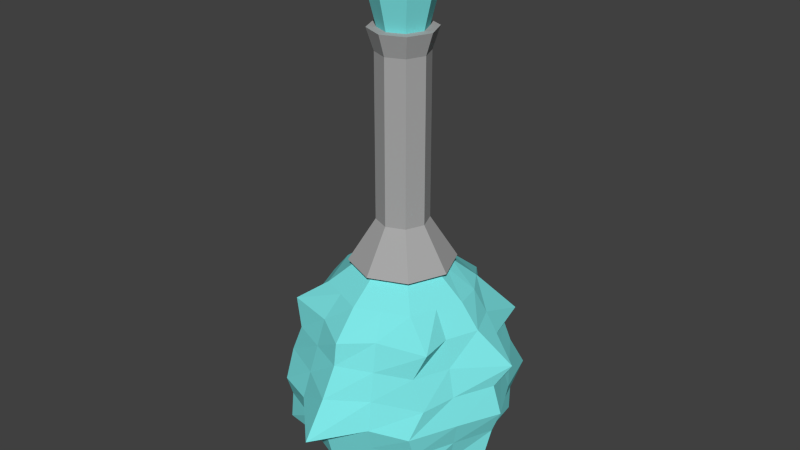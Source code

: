 # Source: Potion3.blend  (saved by Blender 2.76.0; exported with 4.5.12 LTS)
import bpy
from mathutils import Matrix  # noqa: F401  (used for matrix-valued properties, if any)

bpy.ops.wm.read_factory_settings(use_empty=True)
scene = bpy.context.scene
scene.name = 'Scene'

# ---- collections
col_collection_1 = bpy.data.collections.new('Collection 1'); scene.collection.children.link(col_collection_1)

# ---- materials (node trees are filled in below, after node groups)
mat_grey = bpy.data.materials.new('Grey')
mat_grey.alpha_threshold = 0.0
mat_grey.diffuse_color = (0.3931, 0.3931, 0.3931, 1.0)
mat_grey.roughness = 0.5
mat_ice = bpy.data.materials.new('Ice')
mat_ice.alpha_threshold = 0.0
mat_ice.diffuse_color = (0.2099, 0.8, 0.8, 1.0)
mat_ice.roughness = 0.5

# ---- material node trees

# ---- world
world_world = bpy.data.worlds.new('World'); scene.world = world_world
world_world.color = (0.05088, 0.05088, 0.05088)
world_world.use_sun_shadow = False
world_world.sun_shadow_jitter_overblur = 0.0
world_world.cycles.sampling_method = 'MANUAL'
world_world.cycles.sample_map_resolution = 256

# ---- meshes
me_cylinder_014 = bpy.data.meshes.new('Cylinder.014')
me_cylinder_014.from_pydata([(2.188e-09, 0.05172, 0.5053), (2.188e-09, 0.05172, 0.8388), (0.03713, 0.03634, 0.5053), (0.03713, 0.03634, 0.8388), (0.05251, -0.0007914, 0.5053), (0.05251, -0.0007914, 0.8388), (0.03713, -0.03792, 0.5053), (0.03713, -0.03792, 0.8388), (-2.403e-09, -0.05331, 0.5053), (-2.403e-09, -0.05331, 0.8388), (-0.03713, -0.03792, 0.5053), (-0.03713, -0.03792, 0.8388), (-0.05251, -0.0007914, 0.5053), (-0.05251, -0.0007914, 0.8388), (-0.03713, 0.03634, 0.5053), (-0.03713, 0.03634, 0.8388), (3.105e-09, 0.1065, 0.4186), (0.07587, 0.07508, 0.4186), (0.1073, -0.0007914, 0.4186), (0.07587, -0.07667, 0.4186), (-6.276e-09, -0.1081, 0.4186), (-0.07587, -0.07666, 0.4186), (-0.1073, -0.0007914, 0.4186), (-0.07587, 0.07508, 0.4186), (-1.027e-09, 0.2487, 0.2885), (0.154, 0.1725, 0.2833), (0.1849, -0.0007914, 0.3247), (0.1657, -0.1323, 0.3236), (-9.596e-09, -0.1974, 0.3152), (-0.1657, -0.1323, 0.3236), (-0.1849, -0.0007914, 0.3247), (-0.154, 0.1725, 0.2833), (-6.74e-09, 0.2688, 0.09588), (0.1537, 0.2143, 0.1308), (0.2457, -0.0007972, 0.1588), (0.1605, -0.1765, 0.1555), (-5.72e-08, -0.2881, 0.1394), (-0.1605, -0.1765, 0.1555), (-0.2457, -0.0007972, 0.1588), (-0.1537, 0.2143, 0.1308), (-1.049e-08, 0.2129, 0.06115), (0.16, 0.1592, 0.04361), (0.2201, -0.01183, 0.06136), (0.1608, -0.1668, 0.05645), (-2.916e-08, -0.2144, 0.06115), (-0.1608, -0.1668, 0.05645), (-0.2201, -0.01183, 0.06136), (-0.16, 0.1592, 0.04361), (2.373e-08, 0.1789, -0.04911), (0.1262, 0.1254, -0.0002254), (0.1981, -0.03057, -0.01025), (0.1262, -0.127, -0.0002254), (-2.888e-08, -0.1793, -0.0002254), (-0.1262, -0.127, -0.0002254), (-0.1981, -0.03057, -0.01025), (-0.1262, 0.1254, -0.0002254), (0.04731, 0.04652, 0.8831), (2.056e-09, 0.06611, 0.8831), (0.06691, -0.0007914, 0.8831), (0.04731, -0.0481, 0.8831), (-3.793e-09, -0.0677, 0.8831), (-0.04731, -0.0481, 0.8831), (-0.06691, -0.0007914, 0.8831), (-0.04731, 0.04652, 0.8831), (0.03393, 0.03314, 0.8831), (1.992e-09, 0.04719, 0.8831), (0.04798, -0.0007914, 0.8831), (0.03393, -0.03472, 0.8831), (-2.203e-09, -0.04877, 0.8831), (-0.03393, -0.03472, 0.8831), (-0.04798, -0.0007914, 0.8831), (-0.03393, 0.03314, 0.8831), (0.04651, 0.04572, 0.9543), (2.052e-09, 0.06499, 0.9543), (0.06578, -0.0007914, 0.9543), (0.04651, -0.0473, 0.9543), (-3.698e-09, -0.06657, 0.9543), (-0.04651, -0.0473, 0.9543), (-0.06578, -0.0007914, 0.9543), (-0.04651, 0.04572, 0.9543), (-1.027e-09, -0.0007914, 1.033), (-7.692e-09, -0.2384, 0.2107), (-0.1697, -0.1452, 0.2075), (-0.1437, -0.1445, 0.2693), (-0.2454, 0.0313, 0.2528), (-0.227, -0.0007914, 0.2158), (-0.1569, 0.1561, 0.2141), (-0.1437, 0.1429, 0.2693), (-2.371e-08, -0.204, 0.2693), (0.1437, -0.1445, 0.2693), (0.1697, -0.1452, 0.2075), (0.227, -0.0007914, 0.2158), (0.2454, 0.0313, 0.2528), (0.1437, 0.1429, 0.2693), (0.1569, 0.1561, 0.2141), (-5.53e-09, 0.2208, 0.214), (-5.945e-09, 0.2025, 0.2693), (-0.1033, -0.1041, 0.3716), (-1.44e-08, -0.1469, 0.3716), (0.1033, -0.1041, 0.3716), (0.1461, -0.0007914, 0.3716), (0.1033, 0.1025, 0.3716), (-1.628e-09, 0.1453, 0.3716), (-0.1033, 0.1025, 0.3716), (-0.1461, -0.0007914, 0.3716), (-0.2268, -0.0007914, 0.1099), (-0.1604, -0.1612, 0.1099), (-2.763e-08, -0.2276, 0.1099), (0.1604, -0.1612, 0.1099), (0.2268, -0.0007914, 0.1099), (0.1604, 0.1596, 0.1099), (-0.1604, 0.1596, 0.1099), (-7.8e-09, 0.226, 0.1099), (-0.01857, -0.04562, 0.5053), (-0.01857, -0.04562, 0.8388), (-0.03794, -0.09238, 0.4186), (-0.06537, -0.1586, 0.3247), (-0.08483, -0.2056, 0.1586), (-0.07554, -0.1832, 0.06115), (-0.06311, -0.1531, -0.0002254), (-0.02365, -0.0579, 0.8831), (-0.01696, -0.04175, 0.8831), (-0.02326, -0.05694, 0.9543), (-0.07186, -0.1743, 0.2693), (-0.07834, -0.1899, 0.214), (-0.05166, -0.1255, 0.3716), (-0.08018, -0.1944, 0.1099), (0.01857, -0.04562, 0.5053), (0.01857, -0.04562, 0.8388), (0.03794, -0.09238, 0.4186), (0.06537, -0.1586, 0.3247), (0.08483, -0.2056, 0.1586), (0.07554, -0.1832, 0.06115), (0.06311, -0.1531, -0.0002254), (0.02365, -0.0579, 0.8831), (0.01696, -0.04175, 0.8831), (0.02326, -0.05694, 0.9543), (0.07834, -0.1899, 0.214), (0.07186, -0.1743, 0.2693), (0.05166, -0.1255, 0.3716), (0.08018, -0.1944, 0.1099), (-0.04482, -0.01936, 0.5053), (-0.04482, -0.01936, 0.8388), (-0.09159, -0.03873, 0.4186), (-0.1589, -0.06615, 0.3248), (-0.2048, -0.08562, 0.1586), (-0.1824, -0.07633, 0.06115), (-0.1524, -0.0639, -0.0002254), (-0.05711, -0.02445, 0.8831), (-0.04096, -0.01776, 0.8831), (-0.05615, -0.02405, 0.9543), (-0.1735, -0.07265, 0.2693), (-0.1891, -0.07913, 0.214), (-0.1247, -0.05245, 0.3716), (-0.1936, -0.08097, 0.1099), (-0.04482, 0.01778, 0.5053), (-0.04482, 0.01778, 0.8388), (-0.09159, 0.03715, 0.4186), (-0.1578, 0.06458, 0.3247), (-0.2048, 0.08404, 0.1586), (-0.1824, 0.07475, 0.06115), (-0.1524, 0.06232, -0.0002254), (-0.05711, 0.02286, 0.8831), (-0.04096, 0.01617, 0.8831), (-0.05615, 0.02246, 0.9543), (-0.1735, 0.07107, 0.2693), (-0.1891, 0.07755, 0.214), (-0.1324, 0.05714, 0.3686), (-0.1936, 0.07939, 0.1099), (-0.01857, 0.04403, 0.5053), (-0.01857, 0.04403, 0.8388), (-0.03794, 0.0908, 0.4186), (-0.06538, 0.1571, 0.3247), (-0.08483, 0.204, 0.1586), (-0.07554, 0.1816, 0.06115), (-0.06311, 0.1516, -0.0002254), (-0.02365, 0.05632, 0.8831), (-0.01696, 0.04016, 0.8831), (-0.02326, 0.05535, 0.9543), (-0.07186, 0.1727, 0.2693), (-0.07834, 0.1883, 0.214), (-0.05166, 0.1239, 0.3716), (-0.08018, 0.1928, 0.1099), (0.01857, 0.04403, 0.5053), (0.01857, 0.04403, 0.8388), (0.03794, 0.0908, 0.4186), (0.06538, 0.1571, 0.3247), (0.08483, 0.204, 0.1586), (0.07554, 0.1816, 0.06115), (0.06311, 0.1516, -0.0002254), (0.02365, 0.05632, 0.8831), (0.01696, 0.04016, 0.8831), (0.02326, 0.05535, 0.9543), (0.07186, 0.1727, 0.2693), (0.07834, 0.1883, 0.214), (0.05166, 0.1239, 0.3716), (0.08018, 0.1928, 0.1099), (0.04482, 0.01778, 0.5053), (0.04482, 0.01778, 0.8388), (0.09159, 0.03715, 0.4186), (0.1578, 0.06458, 0.3247), (0.2048, 0.08404, 0.1586), (0.1824, 0.07475, 0.06115), (0.1524, 0.06232, -0.0002254), (0.05711, 0.02286, 0.8831), (0.04096, 0.01617, 0.8831), (0.05615, 0.02246, 0.9543), (0.1891, 0.07755, 0.214), (0.1735, 0.07107, 0.2693), (0.1324, 0.05714, 0.3686), (0.1936, 0.07939, 0.1099), (0.04482, -0.01936, 0.5053), (0.04482, -0.01936, 0.8388), (0.09159, -0.03873, 0.4186), (0.1589, -0.06615, 0.3248), (0.2048, -0.08562, 0.1586), (0.1824, -0.07633, 0.06115), (0.1524, -0.0639, -0.0002254), (0.05711, -0.02445, 0.8831), (0.04096, -0.01776, 0.8831), (0.05615, -0.02405, 0.9543), (0.1735, -0.07265, 0.2693), (0.1891, -0.07913, 0.214), (0.1247, -0.05245, 0.3716), (0.1936, -0.08097, 0.1099), (-6.54e-09, -0.09494, 0.4118), (0.09415, -0.0007914, 0.4118), (1.691e-09, 0.09335, 0.4118), (-0.06657, 0.06578, 0.4118), (-0.06657, -0.06736, 0.4118), (0.06657, -0.06736, 0.4118), (0.06657, 0.06578, 0.4118), (-0.09415, -0.0007914, 0.4118), (-0.03329, -0.08115, 0.4118), (0.03329, -0.08115, 0.4118), (-0.08036, -0.03408, 0.4118), (-0.08036, 0.03249, 0.4118), (-0.03329, 0.07957, 0.4118), (0.03329, 0.07957, 0.4118), (0.08036, 0.03249, 0.4118), (0.08036, -0.03408, 0.4118)], [], [(183, 184, 3, 2), (197, 198, 5, 4), (211, 212, 7, 6), (127, 128, 9, 8), (113, 114, 11, 10), (141, 142, 13, 12), (142, 11, 61, 148), (169, 170, 1, 0), (155, 156, 15, 14), (197, 4, 18, 199), (125, 97, 29, 116), (113, 10, 21, 115), (169, 0, 16, 171), (183, 2, 17, 185), (211, 6, 19, 213), (141, 12, 22, 143), (127, 8, 20, 129), (155, 14, 23, 157), (166, 86, 39, 159), (223, 99, 27, 214), (195, 101, 25, 186), (181, 102, 24, 172), (153, 104, 30, 144), (139, 98, 28, 130), (209, 100, 26, 200), (167, 103, 31, 158), (154, 105, 46, 146), (124, 82, 37, 117), (222, 90, 35, 215), (194, 94, 33, 187), (180, 95, 32, 173), (152, 85, 38, 145), (137, 81, 36, 131), (207, 91, 34, 201), (188, 41, 49, 189), (140, 107, 44, 132), (210, 109, 42, 202), (168, 111, 47, 160), (126, 106, 45, 118), (224, 108, 43, 216), (196, 110, 41, 188), (182, 112, 40, 174), (48, 189, 49, 203, 50, 217, 51, 133, 52, 119, 53, 147, 54, 161, 55, 175), (174, 40, 48, 175), (146, 46, 54, 147), (132, 44, 52, 133), (202, 42, 50, 203), (160, 47, 55, 161), (118, 45, 53, 119), (216, 43, 51, 217), (204, 56, 64, 205), (128, 7, 59, 134), (156, 13, 62, 162), (198, 3, 56, 204), (114, 9, 60, 120), (170, 15, 63, 176), (184, 1, 57, 190), (212, 5, 58, 218), (177, 71, 79, 178), (162, 62, 70, 163), (120, 60, 68, 121), (218, 58, 66, 219), (190, 57, 65, 191), (176, 63, 71, 177), (148, 61, 69, 149), (134, 59, 67, 135), (123, 83, 82, 124), (149, 69, 77, 150), (135, 67, 75, 136), (205, 64, 72, 206), (163, 70, 78, 164), (121, 68, 76, 122), (219, 66, 74, 220), (191, 65, 73, 192), (116, 29, 83, 123), (221, 89, 90, 222), (214, 27, 89, 221), (193, 93, 94, 194), (186, 25, 93, 193), (179, 96, 95, 180), (172, 24, 96, 179), (151, 84, 85, 152), (144, 30, 84, 151), (138, 88, 81, 137), (130, 28, 88, 138), (208, 92, 91, 207), (200, 26, 92, 208), (75, 220, 74, 80), (72, 192, 73, 80), (73, 178, 79, 80), (78, 150, 77, 80), (76, 136, 75, 80), (74, 206, 72, 80), (79, 164, 78, 80), (77, 122, 76, 80), (158, 31, 87, 165), (165, 87, 86, 166), (236, 228, 103, 167), (239, 226, 100, 209), (234, 225, 98, 139), (235, 232, 104, 153), (237, 227, 102, 181), (238, 231, 101, 195), (240, 230, 99, 223), (233, 229, 97, 125), (173, 32, 112, 182), (187, 33, 110, 196), (215, 35, 108, 224), (117, 37, 106, 126), (159, 39, 111, 168), (201, 34, 109, 210), (131, 36, 107, 140), (145, 38, 105, 154), (36, 117, 126, 107), (225, 233, 125, 98), (28, 116, 123, 88), (69, 121, 122, 77), (88, 123, 124, 81), (61, 120, 121, 69), (11, 114, 120, 61), (44, 118, 119, 52), (107, 126, 118, 44), (81, 124, 117, 36), (8, 113, 115, 20), (98, 125, 116, 28), (8, 9, 114, 113), (35, 131, 140, 108), (230, 234, 139, 99), (27, 130, 138, 89), (89, 138, 137, 90), (68, 135, 136, 76), (60, 134, 135, 68), (9, 128, 134, 60), (43, 132, 133, 51), (108, 140, 132, 43), (90, 137, 131, 35), (99, 139, 130, 27), (6, 127, 129, 19), (6, 7, 128, 127), (37, 145, 154, 106), (229, 235, 153, 97), (29, 144, 151, 83), (83, 151, 152, 82), (70, 149, 150, 78), (62, 148, 149, 70), (45, 146, 147, 53), (82, 152, 145, 37), (106, 154, 146, 45), (97, 153, 144, 29), (10, 141, 143, 21), (13, 142, 148, 62), (10, 11, 142, 141), (38, 159, 168, 105), (232, 236, 167, 104), (84, 165, 166, 85), (30, 158, 165, 84), (71, 163, 164, 79), (63, 162, 163, 71), (15, 156, 162, 63), (46, 160, 161, 54), (105, 168, 160, 46), (104, 167, 158, 30), (85, 166, 159, 38), (12, 155, 157, 22), (12, 13, 156, 155), (39, 173, 182, 111), (228, 237, 181, 103), (31, 172, 179, 87), (87, 179, 180, 86), (57, 176, 177, 65), (65, 177, 178, 73), (1, 170, 176, 57), (47, 174, 175, 55), (111, 182, 174, 47), (86, 180, 173, 39), (103, 181, 172, 31), (14, 169, 171, 23), (14, 15, 170, 169), (32, 187, 196, 112), (227, 238, 195, 102), (24, 186, 193, 96), (96, 193, 194, 95), (64, 191, 192, 72), (56, 190, 191, 64), (3, 184, 190, 56), (112, 196, 188, 40), (40, 188, 189, 48), (95, 194, 187, 32), (102, 195, 186, 24), (0, 183, 185, 16), (0, 1, 184, 183), (33, 201, 210, 110), (231, 239, 209, 101), (25, 200, 208, 93), (93, 208, 207, 94), (66, 205, 206, 74), (5, 198, 204, 58), (58, 204, 205, 66), (41, 202, 203, 49), (110, 210, 202, 41), (94, 207, 201, 33), (101, 209, 200, 25), (2, 197, 199, 17), (2, 3, 198, 197), (34, 215, 224, 109), (226, 240, 223, 100), (26, 214, 221, 92), (92, 221, 222, 91), (67, 219, 220, 75), (59, 218, 219, 67), (7, 212, 218, 59), (42, 216, 217, 50), (109, 224, 216, 42), (91, 222, 215, 34), (100, 223, 214, 26), (4, 211, 213, 18), (4, 5, 212, 211), (18, 213, 240, 226), (17, 199, 239, 231), (16, 185, 238, 227), (23, 171, 237, 228), (22, 157, 236, 232), (21, 143, 235, 229), (19, 129, 234, 230), (20, 115, 233, 225), (115, 21, 229, 233), (213, 19, 230, 240), (185, 17, 231, 238), (171, 16, 227, 237), (143, 22, 232, 235), (129, 20, 225, 234), (199, 18, 226, 239), (157, 23, 228, 236)])
me_cylinder_014.polygons.foreach_set('material_index', [0, 0, 0, 0, 0, 0, 0, 0, 0, 0, 1, 0, 0, 0, 0, 0, 0, 0, 1, 1, 1, 1, 1, 1, 1, 1, 1, 1, 1, 1, 1, 1, 1, 1, 1, 1, 1, 1, 1, 1, 1, 1, 1, 1, 1, 1, 1, 1, 1, 1, 0, 0, 0, 0, 0, 0, 0, 0, 1, 0, 0, 0, 0, 0, 0, 0, 1, 1, 1, 1, 1, 1, 1, 1, 1, 1, 1, 1, 1, 1, 1, 1, 1, 1, 1, 1, 1, 1, 1, 1, 1, 1, 1, 1, 1, 1, 1, 1, 1, 1, 1, 1, 1, 1, 1, 1, 1, 1, 1, 1, 1, 1, 1, 1, 1, 1, 1, 1, 0, 0, 1, 1, 1, 0, 1, 0, 1, 1, 1, 1, 1, 0, 0, 1, 1, 1, 1, 0, 0, 1, 1, 1, 1, 1, 0, 1, 1, 1, 1, 0, 0, 0, 1, 1, 1, 1, 1, 0, 0, 1, 1, 1, 1, 0, 0, 1, 1, 1, 1, 0, 1, 0, 1, 1, 1, 1, 0, 0, 1, 1, 1, 1, 1, 0, 0, 1, 1, 1, 1, 0, 0, 1, 1, 1, 1, 1, 0, 0, 1, 1, 1, 1, 0, 0, 1, 1, 1, 1, 1, 0, 0, 1, 1, 1, 1, 0, 0, 0, 0, 0, 0, 0, 0, 0, 0, 0, 0, 0, 0, 0, 0, 0, 0])
me_cylinder_014.materials.append(mat_grey)
me_cylinder_014.materials.append(mat_ice)
me_cylinder_014.use_remesh_preserve_volume = False
me_cylinder_014.use_remesh_preserve_attributes = False
me_cylinder_014.use_mirror_vertex_groups = False
me_cylinder_014.update()

# ---- objects
ob_potion3 = bpy.data.objects.new('Potion3', me_cylinder_014)

# ---- transforms, parenting, visibility, modifiers, constraints
ob_potion3.location = (0.0, 0.0, 0.0)
ob_potion3.lineart.crease_threshold = 0.0

# ---- collection membership
col_collection_1.objects.link(ob_potion3)

# ---- scene / render settings (as saved in the file)
scene.frame_start = 1; scene.frame_end = 250; scene.frame_set(1)
scene.render.engine = 'CYCLES'
scene.render.resolution_percentage = 50
scene.render.dither_intensity = 0.0
scene.cycles.use_denoising = False
scene.cycles.samples = 10
scene.cycles.sampling_pattern = 'TABULATED_SOBOL'
scene.cycles.light_sampling_threshold = 0.0
scene.cycles.use_adaptive_sampling = False
scene.cycles.use_light_tree = False
scene.cycles.blur_glossy = 0.0
scene.cycles.pixel_filter_type = 'GAUSSIAN'
scene.cycles.sample_clamp_indirect = 0.0
scene.view_settings.view_transform = 'Standard'
bpy.context.view_layer.update()

# ---- added for rendering (the .blend has no active camera and no usable light): camera, sun
cam_auto = bpy.data.cameras.new('AutoCamera')
cam_auto.lens = 50.0
cam_auto.sensor_width = 36.0
cam_auto.clip_end = 1000.0
ob_auto_camera = bpy.data.objects.new('AutoCamera', cam_auto)
scene.collection.objects.link(ob_auto_camera)
ob_auto_camera.location = (1.21435, -1.46688, 1.46345)
ob_auto_camera.rotation_euler = (1.09748, -7.21219e-08, 0.694738)
scene.camera = ob_auto_camera
light_auto_sun = bpy.data.lights.new('AutoSun', 'SUN')
light_auto_sun.energy = 3.0
light_auto_sun.angle = 0.0523599
ob_auto_sun = bpy.data.objects.new('AutoSun', light_auto_sun)
scene.collection.objects.link(ob_auto_sun)
ob_auto_sun.rotation_euler = (0.872665, 0.174533, 0.523599)
bpy.context.view_layer.update()
